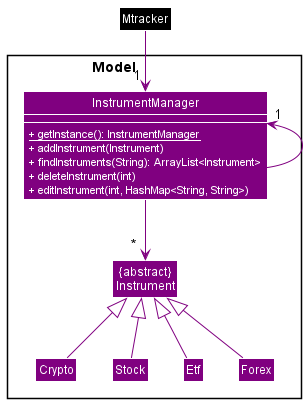

The diagram above was rendered by PlantUML. Its source (embedded in the PNG):
@startuml
!include Styles.puml

Package "Model                    "  <<Rectangle>>{
     Class "{abstract}\nInstrument" as Instrument COLOR_MODEL
     Class InstrumentManager COLOR_MODEL {
        <color:WHITE>+ {static} getInstance(): InstrumentManager</color>
        <color:WHITE>+ addInstrument(Instrument)</color>
        <color:WHITE>+ findInstruments(String): ArrayList<Instrument></color>
        <color:WHITE>+ deleteInstrument(int)</color>
        <color:WHITE>+ editInstrument(int, HashMap<String, String>)</color>
     }
     Class Crypto COLOR_MODEL
     Class Stock COLOR_MODEL
     Class Etf COLOR_MODEL
     Class Forex COLOR_MODEL
}

show InstrumentManager members

Class Mtracker COLOR_MAIN
Mtracker -down[COLOR_MODEL]-> "             1" InstrumentManager
InstrumentManager -up[COLOR_MODEL]-> "1"InstrumentManager
Crypto -up[COLOR_MODEL]-|>Instrument
Stock -up[COLOR_MODEL]-|>Instrument
Etf -up[COLOR_MODEL]-|>Instrument
Forex -up[COLOR_MODEL]-|>Instrument
InstrumentManager -down[COLOR_MODEL]-> "              *" Instrument

@enduml